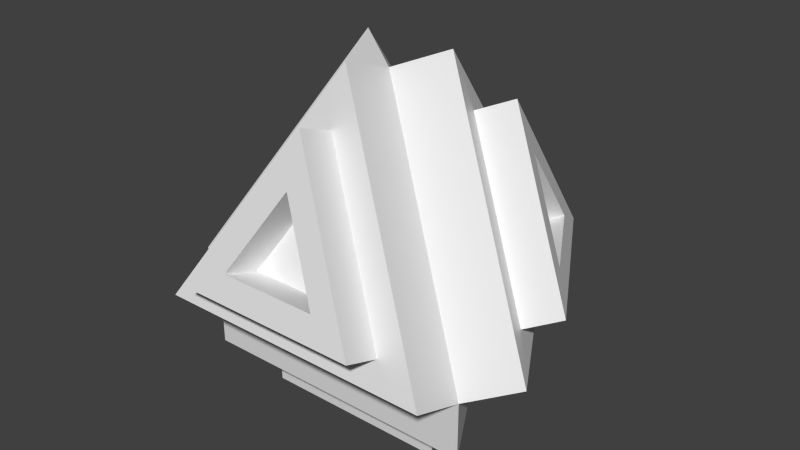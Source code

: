 # Source: dice00.blend  (saved by Blender 3.5.10; exported with 4.5.12 LTS)
import bpy
from mathutils import Matrix  # noqa: F401  (used for matrix-valued properties, if any)

bpy.ops.wm.read_factory_settings(use_empty=True)
scene = bpy.context.scene
scene.name = 'Scene'

# ---- collections
col_collection_1 = bpy.data.collections.new('Collection 1'); scene.collection.children.link(col_collection_1)

# ---- materials (node trees are filled in below, after node groups)
mat_material = bpy.data.materials.new('Material')
mat_material.use_transparent_shadow = False

# ---- material node trees
mat_material.use_nodes = True; mat_material.node_tree.nodes.clear()
_N = mat_material.node_tree.nodes; _L = mat_material.node_tree.links
n0 = _N.new('ShaderNodeBsdfPrincipled'); n0.name = 'Principled BSDF'; n0.location = (10, 300)
n0.distribution = 'GGX'
n0.subsurface_method = 'RANDOM_WALK_SKIN'
n0.inputs[3].default_value = 1.45
n0.inputs[27].default_value = (0.0, 0.0, 0.0, 1.0)
n0.inputs[28].default_value = 1.0
n1 = _N.new('ShaderNodeOutputMaterial'); n1.name = 'Material Output'; n1.location = (300, 300)
_L.new(n0.outputs[0], n1.inputs[0])
n1.is_active_output = True

# ---- world
world_world = bpy.data.worlds.new('World'); scene.world = world_world
world_world.color = (0.05088, 0.05088, 0.05088)
world_world.use_sun_shadow = False
world_world.sun_shadow_jitter_overblur = 0.0
world_world.cycles.sampling_method = 'MANUAL'
world_world.cycles.sample_map_resolution = 256

# ---- meshes
me_die_scaled_d4 = bpy.data.meshes.new('Die Scaled D4')
me_die_scaled_d4.from_pydata([(-7.276, -4.33, -3.047), (0.1937, 8.608, -3.047), (7.664, -4.33, -3.047), (0.1937, -0.01735, 9.152), (-7.276, -4.33, -6.038), (0.1937, 8.608, -6.038), (7.664, -4.33, -6.038), (-7.276, -7.15, -2.05), (7.664, -7.15, -2.05), (0.1937, -2.838, 10.15), (10.11, -2.92, -2.05), (2.636, 10.02, -2.05), (2.636, 1.393, 10.15), (-2.249, 10.02, -2.05), (-9.719, -2.92, -2.05), (-2.249, 1.393, 10.15), (-7.276, -4.33, -6.038), (0.1937, 8.608, -6.038), (7.664, -4.33, -6.038), (-7.276, -7.15, -2.05), (7.664, -7.15, -2.05), (0.1937, -2.838, 10.15), (10.11, -2.92, -2.05), (2.636, 10.02, -2.05), (2.636, 1.393, 10.15), (-2.249, 10.02, -2.05), (-9.719, -2.92, -2.05), (-2.249, 1.393, 10.15), (-4.728, -2.859, -6.038), (0.1937, 5.666, -6.038), (5.116, -2.859, -6.038), (-4.728, -6.66, -0.6631), (5.116, -6.66, -0.6631), (0.1937, -3.818, 7.375), (8.408, -0.9587, -0.6631), (3.485, 7.567, -0.6631), (3.485, 1.883, 7.375), (-3.098, 7.567, -0.6631), (-8.02, -0.9587, -0.6631), (-3.098, 1.883, 7.375), (-4.728, -2.859, -8.038), (0.1937, 5.666, -8.038), (5.116, -2.859, -8.038), (-4.728, -8.546, 0.003586), (5.116, -8.546, 0.003586), (0.1937, -5.704, 8.041), (10.04, -0.01586, 0.003586), (5.118, 8.51, 0.003586), (5.118, 2.826, 8.041), (-4.731, 8.51, 0.003586), (-9.653, -0.01586, 0.003586), (-4.731, 2.826, 8.041), (-2.396, -1.512, -8.038), (0.1937, 2.973, -8.038), (2.783, -1.512, -8.038), (-2.396, -8.097, 1.273), (2.783, -8.097, 1.273), (0.1937, -6.602, 5.502), (8.486, 1.78, 1.273), (5.896, 6.265, 1.273), (5.896, 3.275, 5.502), (-5.509, 6.265, 1.273), (-8.098, 1.78, 1.273), (-5.509, 3.275, 5.502), (-2.396, -1.512, -6.038), (0.1937, 2.973, -6.038), (2.783, -1.512, -6.038), (-2.396, -6.211, 0.6066), (2.783, -6.211, 0.6066), (0.1937, -4.716, 4.835), (6.853, 0.837, 0.6066), (4.263, 5.322, 0.6066), (4.263, 2.332, 4.835), (-3.876, 5.322, 0.6066), (-6.465, 0.837, 0.6066), (-3.876, 2.332, 4.835)], [], [(19, 20, 32, 31), (22, 23, 35, 34), (25, 26, 38, 37), (18, 16, 28, 30), (11, 12, 24, 23), (1, 5, 4, 0), (2, 6, 5, 1), (0, 4, 6, 2), (7, 8, 20, 19), (2, 8, 7, 0), (3, 9, 8, 2), (0, 7, 9, 3), (6, 4, 16, 18), (1, 11, 10, 2), (3, 12, 11, 1), (2, 10, 12, 3), (14, 15, 27, 26), (0, 14, 13, 1), (3, 15, 14, 0), (1, 13, 15, 3), (15, 13, 25, 27), (4, 5, 17, 16), (8, 9, 21, 20), (12, 10, 22, 24), (13, 14, 26, 25), (5, 6, 18, 17), (9, 7, 19, 21), (10, 11, 23, 22), (34, 35, 47, 46), (37, 38, 50, 49), (30, 28, 40, 42), (33, 31, 43, 45), (26, 27, 39, 38), (16, 17, 29, 28), (23, 24, 36, 35), (20, 21, 33, 32), (27, 25, 37, 39), (17, 18, 30, 29), (24, 22, 34, 36), (21, 19, 31, 33), (46, 47, 59, 58), (49, 50, 62, 61), (42, 40, 52, 54), (45, 43, 55, 57), (31, 32, 44, 43), (38, 39, 51, 50), (28, 29, 41, 40), (35, 36, 48, 47), (32, 33, 45, 44), (39, 37, 49, 51), (29, 30, 42, 41), (36, 34, 46, 48), (61, 62, 74, 73), (54, 52, 64, 66), (57, 55, 67, 69), (60, 58, 70, 72), (43, 44, 56, 55), (50, 51, 63, 62), (40, 41, 53, 52), (47, 48, 60, 59), (44, 45, 57, 56), (51, 49, 61, 63), (41, 42, 54, 53), (48, 46, 58, 60), (73, 74, 75), (70, 71, 72), (67, 68, 69), (64, 65, 66), (58, 59, 71, 70), (55, 56, 68, 67), (62, 63, 75, 74), (52, 53, 65, 64), (59, 60, 72, 71), (56, 57, 69, 68), (63, 61, 73, 75), (53, 54, 66, 65)])
me_die_scaled_d4.polygons.foreach_set('use_smooth', [True] * 76)
_uv = me_die_scaled_d4.uv_layers.new(name='UVMap')
_uv.uv.foreach_set('vector', [0.6403, 0.3713, 0.6403, 0.7404, 0.6039, 0.6775, 0.6039, 0.4343, 0.7552, 0.7404, 0.7552, 0.3713, 0.7915, 0.4343, 0.7915, 0.6775, 0.5283, 0.7404, 0.5283, 0.3713, 0.5647, 0.4343, 0.5647, 0.6775, 0.6796, 0.7404, 0.6796, 0.3713, 0.7159, 0.4343, 0.7159, 0.6775, 0.9826, 0.3713, 0.9826, 0.7451, 0.9822, 0.7453, 0.9822, 0.3715, 0.1515, 0.3713, 0.2254, 0.3713, 0.2254, 0.7404, 0.1515, 0.7404, 0.15, 0.7404, 0.0761, 0.7404, 0.0761, 0.3713, 0.15, 0.3713, 0.3022, 0.0007337, 0.3761, 0.0007337, 0.3761, 0.3698, 0.3022, 0.3698, 0.99, 0.3713, 0.99, 0.7451, 0.9896, 0.7453, 0.9896, 0.3715, 0.6037, 0.0007337, 0.6776, 0.0007337, 0.6776, 0.3698, 0.6037, 0.3698, 0.2268, 0.0007338, 0.3007, 0.0007337, 0.3007, 0.3698, 0.2268, 0.3698, 0.4529, 0.0007337, 0.5268, 0.0007337, 0.5268, 0.3698, 0.4529, 0.3698, 0.9804, 0.7453, 0.9804, 0.3715, 0.9808, 0.3713, 0.9808, 0.7451, 0.4515, 0.3698, 0.3776, 0.3698, 0.3776, 0.0007337, 0.4515, 0.0007337, 0.0007337, 0.0007337, 0.07464, 0.0007337, 0.07464, 0.3698, 0.0007337, 0.3698, 0.15, 0.3698, 0.0761, 0.3698, 0.0761, 0.0007337, 0.15, 0.0007337, 0.9799, 0.3588, 0.9799, 0.0009403, 0.9802, 0.0007337, 0.9802, 0.3586, 0.6022, 0.3698, 0.5283, 0.3698, 0.5283, 0.0007337, 0.6022, 0.0007337, 0.07464, 0.7404, 0.0007337, 0.7404, 0.0007337, 0.3713, 0.07464, 0.3713, 0.2254, 0.3698, 0.1515, 0.3698, 0.1515, 0.0007337, 0.2254, 0.0007337, 0.9859, 0.7453, 0.9859, 0.3715, 0.9863, 0.3713, 0.9863, 0.7451, 0.9918, 0.3713, 0.9918, 0.7451, 0.9914, 0.7453, 0.9914, 0.3715, 0.9857, 0.0007337, 0.9857, 0.3586, 0.9853, 0.3588, 0.9853, 0.0009403, 0.9817, 0.3588, 0.9817, 0.0009403, 0.9821, 0.0007337, 0.9821, 0.3586, 0.9877, 0.7453, 0.9877, 0.3715, 0.9881, 0.3713, 0.9881, 0.7451, 0.9841, 0.7453, 0.9841, 0.3715, 0.9844, 0.3713, 0.9844, 0.7451, 0.9835, 0.3588, 0.9835, 0.0009403, 0.9839, 0.0007337, 0.9839, 0.3586, 0.9936, 0.3713, 0.9936, 0.7451, 0.9933, 0.7453, 0.9933, 0.3715, 0.8419, 0.0007337, 0.8419, 0.2439, 0.7925, 0.2439, 0.7925, 0.0007337, 0.793, 0.8592, 0.793, 0.616, 0.8424, 0.616, 0.8424, 0.8592, 0.8928, 0.0007337, 0.8928, 0.2439, 0.8434, 0.2439, 0.8434, 0.0007337, 0.4289, 0.6302, 0.4289, 0.8734, 0.3795, 0.8734, 0.3795, 0.6302, 0.7532, 0.0007337, 0.7532, 0.3698, 0.7169, 0.3069, 0.7169, 0.06369, 0.4527, 0.7404, 0.4527, 0.3713, 0.489, 0.4343, 0.489, 0.6775, 0.791, 0.0007337, 0.791, 0.3698, 0.7547, 0.3069, 0.7547, 0.06369, 0.6781, 0.3713, 0.6781, 0.7404, 0.6418, 0.6775, 0.6418, 0.4343, 0.7154, 0.0007337, 0.7154, 0.3698, 0.6791, 0.3069, 0.6791, 0.06369, 0.4905, 0.7404, 0.4905, 0.3713, 0.5268, 0.4343, 0.5268, 0.6775, 0.7174, 0.7404, 0.7174, 0.3713, 0.7537, 0.4343, 0.7537, 0.6775, 0.5661, 0.7404, 0.5661, 0.3713, 0.6025, 0.4343, 0.6025, 0.6775, 0.9789, 0.3713, 0.9789, 0.6145, 0.9456, 0.5569, 0.9456, 0.4289, 0.105, 0.9851, 0.105, 0.7419, 0.1382, 0.7995, 0.1382, 0.9275, 0.9295, 0.8592, 0.9295, 0.616, 0.9628, 0.6736, 0.9628, 0.8016, 0.03401, 0.7419, 0.03401, 0.9851, 0.0007337, 0.9275, 0.0007337, 0.7995, 0.8948, 0.6145, 0.8948, 0.3713, 0.9442, 0.3713, 0.9442, 0.6145, 0.2268, 0.8734, 0.2268, 0.6302, 0.2763, 0.6302, 0.2763, 0.8734, 0.3286, 0.8734, 0.3286, 0.6302, 0.378, 0.6302, 0.378, 0.8734, 0.8439, 0.6145, 0.8439, 0.3713, 0.8933, 0.3713, 0.8933, 0.6145, 0.9437, 0.0007337, 0.9437, 0.2439, 0.8942, 0.2439, 0.8942, 0.0007337, 0.8424, 0.3713, 0.8424, 0.6145, 0.793, 0.6145, 0.793, 0.3713, 0.2777, 0.8734, 0.2777, 0.6302, 0.3271, 0.6302, 0.3271, 0.8734, 0.8439, 0.8592, 0.8439, 0.616, 0.8933, 0.616, 0.8933, 0.8592, 0.8948, 0.9886, 0.8948, 0.8607, 0.9442, 0.8607, 0.9442, 0.9886, 0.6025, 0.8713, 0.6025, 0.9993, 0.5531, 0.9993, 0.5531, 0.8713, 0.6025, 0.7419, 0.6025, 0.8698, 0.5531, 0.8698, 0.5531, 0.7419, 0.6039, 0.9993, 0.6039, 0.8713, 0.6534, 0.8713, 0.6534, 0.9993, 0.1035, 0.7419, 0.1035, 0.9851, 0.07021, 0.9275, 0.07021, 0.7995, 0.486, 0.7419, 0.486, 0.9851, 0.4527, 0.9275, 0.4527, 0.7995, 0.173, 0.7419, 0.173, 0.9851, 0.1397, 0.9275, 0.1397, 0.7995, 0.2077, 0.7419, 0.2077, 0.9851, 0.1744, 0.9275, 0.1744, 0.7995, 0.5207, 0.7419, 0.5207, 0.9851, 0.4874, 0.9275, 0.4874, 0.7995, 0.928, 0.616, 0.928, 0.8592, 0.8948, 0.8016, 0.8948, 0.6736, 0.03547, 0.9851, 0.03547, 0.7419, 0.06874, 0.7995, 0.06874, 0.9275, 0.9784, 0.0007337, 0.9784, 0.2439, 0.9451, 0.1863, 0.9451, 0.05836, 0.3391, 0.5647, 0.4499, 0.5007, 0.4499, 0.6287, 0.3377, 0.5007, 0.3377, 0.6287, 0.2268, 0.5647, 0.3377, 0.3713, 0.3377, 0.4993, 0.2268, 0.4353, 0.4499, 0.4993, 0.3391, 0.4353, 0.4499, 0.3713, 0.7042, 0.8713, 0.7042, 0.9993, 0.6548, 0.9993, 0.6548, 0.8713, 0.7551, 0.7419, 0.7551, 0.8698, 0.7057, 0.8698, 0.7057, 0.7419, 0.8439, 0.9886, 0.8439, 0.8607, 0.8933, 0.8607, 0.8933, 0.9886, 0.9951, 0.8607, 0.9951, 0.9886, 0.9456, 0.9886, 0.9456, 0.8607, 0.6548, 0.8698, 0.6548, 0.7419, 0.7042, 0.7419, 0.7042, 0.8698, 0.7551, 0.8713, 0.7551, 0.9993, 0.7057, 0.9993, 0.7057, 0.8713, 0.6534, 0.7419, 0.6534, 0.8698, 0.6039, 0.8698, 0.6039, 0.7419, 0.793, 0.9886, 0.793, 0.8607, 0.8424, 0.8607, 0.8424, 0.9886])
me_die_scaled_d4.materials.append(mat_material)
me_die_scaled_d4.use_remesh_preserve_volume = False
me_die_scaled_d4.use_remesh_preserve_attributes = False
me_die_scaled_d4.use_mirror_vertex_groups = False
me_die_scaled_d4.update()

# ---- objects
ob_die_scaled_d4 = bpy.data.objects.new('Die Scaled D4', me_die_scaled_d4)

# ---- transforms, parenting, visibility, modifiers, constraints
ob_die_scaled_d4.location = (0.0, 0.0, 0.0)
ob_die_scaled_d4.lineart.crease_threshold = 0.0
_m = ob_die_scaled_d4.modifiers.new('EdgeSplit', 'EDGE_SPLIT')

# ---- collection membership
col_collection_1.objects.link(ob_die_scaled_d4)

# ---- scene / render settings (as saved in the file)
scene.frame_start = 1; scene.frame_end = 500; scene.frame_set(0)
scene.render.engine = 'BLENDER_EEVEE_NEXT'
scene.render.image_settings.file_format = 'FFMPEG'
scene.render.image_settings.color_mode = 'RGB'
scene.render.resolution_x = 1366
scene.render.resolution_y = 768
scene.render.fps = 25
scene.render.dither_intensity = 0.0
scene.cycles.use_denoising = False
scene.cycles.samples = 10
scene.cycles.sampling_pattern = 'TABULATED_SOBOL'
scene.cycles.light_sampling_threshold = 0.0
scene.cycles.use_adaptive_sampling = False
scene.cycles.use_light_tree = False
scene.cycles.blur_glossy = 0.0
scene.cycles.pixel_filter_type = 'GAUSSIAN'
scene.cycles.sample_clamp_indirect = 0.0
scene.view_settings.view_transform = 'Standard'
bpy.context.view_layer.update()

# ---- added for rendering (the .blend has no active camera and no usable light): camera, sun
cam_auto = bpy.data.cameras.new('AutoCamera')
cam_auto.lens = 50.0
cam_auto.sensor_width = 36.0
cam_auto.clip_end = 1000.0
ob_auto_camera = bpy.data.objects.new('AutoCamera', cam_auto)
scene.collection.objects.link(ob_auto_camera)
ob_auto_camera.location = (30.4366, -35.555, 25.2494)
ob_auto_camera.rotation_euler = (1.09748, -7.21219e-08, 0.694738)
scene.camera = ob_auto_camera
light_auto_sun = bpy.data.lights.new('AutoSun', 'SUN')
light_auto_sun.energy = 3.0
light_auto_sun.angle = 0.0523599
ob_auto_sun = bpy.data.objects.new('AutoSun', light_auto_sun)
scene.collection.objects.link(ob_auto_sun)
ob_auto_sun.rotation_euler = (0.872665, 0.174533, 0.523599)
bpy.context.view_layer.update()
